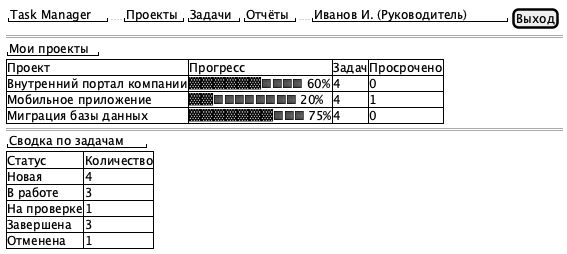

The diagram above was rendered by PlantUML. Its source (embedded in the PNG):
@startsalt
{
  { "Task Manager" | .. | "Проекты" | "Задачи" | "Отчёты" | .. | "Иванов И. (Руководитель)" | [Выход] }
  ==
  "Мои проекты"
  {#
    Проект | Прогресс | Задач | Просрочено
    Внутренний портал компании | ▓▓▓▓▓▓░░░░ 60% | 4 | 0
    Мобильное приложение | ▓▓░░░░░░░░ 20% | 4 | 1
    Миграция базы данных | ▓▓▓▓▓▓▓░░░ 75% | 4 | 0
  }
  ==
  "Сводка по задачам"
  {#
    Статус | Количество
    Новая | 4
    В работе | 3
    На проверке | 1
    Завершена | 3
    Отменена | 1
  }
}
@endsalt